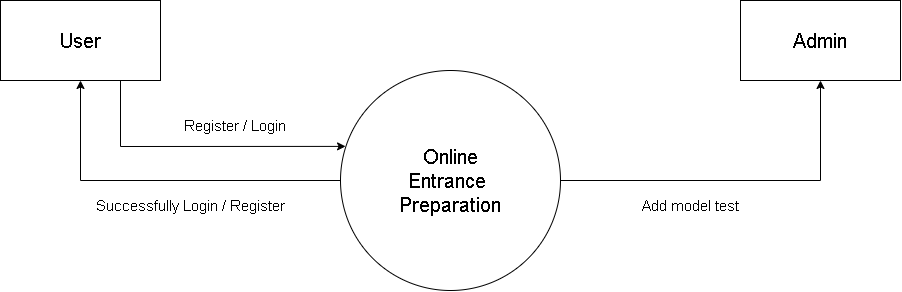

The diagram above was exported from draw.io. Its source (the exported page's mxGraphModel, read from the mxfile embedded in the PNG):
<mxGraphModel dx="1634" dy="726" grid="1" gridSize="10" guides="1" tooltips="1" connect="1" arrows="1" fold="1" page="0" pageScale="1" pageWidth="850" pageHeight="1100" math="0" shadow="0">
  <root>
    <mxCell id="0" />
    <mxCell id="1" parent="0" />
    <mxCell id="m4T8zVkG21rNKowWo_u2-1" value="&lt;font style=&quot;font-size: 20px;&quot;&gt;Online&lt;br&gt;Entrance&amp;nbsp;&lt;br&gt;Preparation&lt;/font&gt;" style="ellipse;whiteSpace=wrap;html=1;aspect=fixed;" vertex="1" parent="1">
      <mxGeometry x="280" y="110" width="220" height="220" as="geometry" />
    </mxCell>
    <mxCell id="m4T8zVkG21rNKowWo_u2-2" value="&lt;font style=&quot;font-size: 20px;&quot;&gt;User&lt;/font&gt;" style="rounded=0;whiteSpace=wrap;html=1;" vertex="1" parent="1">
      <mxGeometry x="-60" y="40" width="160" height="80" as="geometry" />
    </mxCell>
    <mxCell id="m4T8zVkG21rNKowWo_u2-3" value="&lt;font style=&quot;font-size: 20px;&quot;&gt;Admin&lt;/font&gt;" style="rounded=0;whiteSpace=wrap;html=1;" vertex="1" parent="1">
      <mxGeometry x="680" y="40" width="160" height="80" as="geometry" />
    </mxCell>
    <mxCell id="m4T8zVkG21rNKowWo_u2-4" value="" style="endArrow=classic;html=1;rounded=0;entryX=0.5;entryY=1;entryDx=0;entryDy=0;exitX=0;exitY=0.5;exitDx=0;exitDy=0;" edge="1" parent="1" source="m4T8zVkG21rNKowWo_u2-1" target="m4T8zVkG21rNKowWo_u2-2">
      <mxGeometry width="50" height="50" relative="1" as="geometry">
        <mxPoint x="20" y="300" as="sourcePoint" />
        <mxPoint x="370" y="280" as="targetPoint" />
        <Array as="points">
          <mxPoint x="20" y="220" />
        </Array>
      </mxGeometry>
    </mxCell>
    <mxCell id="m4T8zVkG21rNKowWo_u2-6" value="" style="endArrow=classic;html=1;rounded=0;entryX=0.5;entryY=1;entryDx=0;entryDy=0;exitX=1;exitY=0.5;exitDx=0;exitDy=0;" edge="1" parent="1" source="m4T8zVkG21rNKowWo_u2-1" target="m4T8zVkG21rNKowWo_u2-3">
      <mxGeometry width="50" height="50" relative="1" as="geometry">
        <mxPoint x="590" y="260" as="sourcePoint" />
        <mxPoint x="640" y="210" as="targetPoint" />
        <Array as="points">
          <mxPoint x="760" y="220" />
        </Array>
      </mxGeometry>
    </mxCell>
    <mxCell id="m4T8zVkG21rNKowWo_u2-7" value="" style="endArrow=classic;html=1;rounded=0;exitX=0.75;exitY=1;exitDx=0;exitDy=0;entryX=0.023;entryY=0.345;entryDx=0;entryDy=0;entryPerimeter=0;" edge="1" parent="1" source="m4T8zVkG21rNKowWo_u2-2" target="m4T8zVkG21rNKowWo_u2-1">
      <mxGeometry width="50" height="50" relative="1" as="geometry">
        <mxPoint x="110" y="240" as="sourcePoint" />
        <mxPoint x="160" y="190" as="targetPoint" />
        <Array as="points">
          <mxPoint x="60" y="186" />
        </Array>
      </mxGeometry>
    </mxCell>
    <mxCell id="m4T8zVkG21rNKowWo_u2-8" value="&lt;font style=&quot;font-size: 15px;&quot;&gt;Register / Login&lt;/font&gt;" style="text;html=1;strokeColor=none;fillColor=none;align=center;verticalAlign=middle;whiteSpace=wrap;rounded=0;" vertex="1" parent="1">
      <mxGeometry x="120" y="150" width="110" height="30" as="geometry" />
    </mxCell>
    <mxCell id="m4T8zVkG21rNKowWo_u2-10" value="&lt;font style=&quot;font-size: 15px;&quot;&gt;Successfully Login / Register&lt;/font&gt;" style="text;html=1;strokeColor=none;fillColor=none;align=center;verticalAlign=middle;whiteSpace=wrap;rounded=0;" vertex="1" parent="1">
      <mxGeometry x="30" y="230" width="200" height="30" as="geometry" />
    </mxCell>
    <mxCell id="m4T8zVkG21rNKowWo_u2-11" value="&lt;font style=&quot;font-size: 15px;&quot;&gt;Add model test&lt;/font&gt;" style="text;html=1;strokeColor=none;fillColor=none;align=center;verticalAlign=middle;whiteSpace=wrap;rounded=0;" vertex="1" parent="1">
      <mxGeometry x="530" y="230" width="200" height="30" as="geometry" />
    </mxCell>
  </root>
</mxGraphModel>